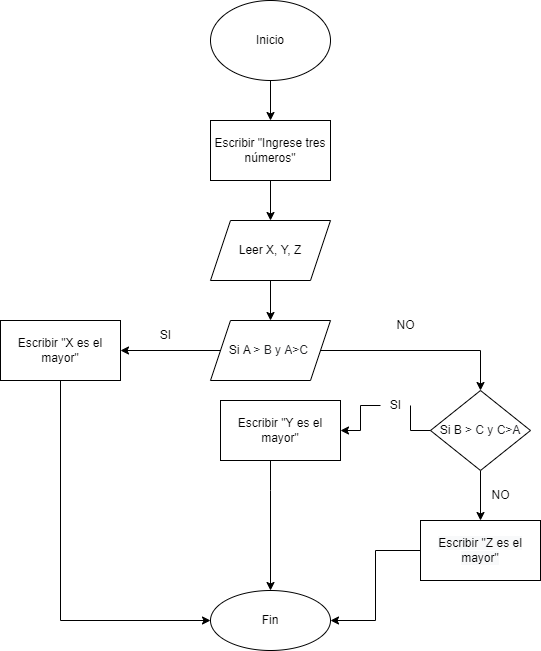

The diagram above was exported from draw.io. Its source (the exported page's mxGraphModel, read from the mxfile embedded in the PNG):
<mxGraphModel dx="1278" dy="539" grid="1" gridSize="10" guides="1" tooltips="1" connect="1" arrows="1" fold="1" page="1" pageScale="1" pageWidth="850" pageHeight="1100" math="0" shadow="0">
  <root>
    <mxCell id="0" />
    <mxCell id="1" parent="0" />
    <mxCell id="Fi_EtvjA73-lfrR_kXb2-27" value="" style="edgeStyle=orthogonalEdgeStyle;rounded=0;orthogonalLoop=1;jettySize=auto;html=1;" edge="1" parent="1" source="wQhZm0pvnJQroY6_i9Gl-1" target="Fi_EtvjA73-lfrR_kXb2-26">
      <mxGeometry relative="1" as="geometry" />
    </mxCell>
    <mxCell id="wQhZm0pvnJQroY6_i9Gl-1" value="Inicio" style="ellipse;whiteSpace=wrap;html=1;" parent="1" vertex="1">
      <mxGeometry x="380" y="450" width="120" height="80" as="geometry" />
    </mxCell>
    <mxCell id="Fi_EtvjA73-lfrR_kXb2-29" value="" style="edgeStyle=orthogonalEdgeStyle;rounded=0;orthogonalLoop=1;jettySize=auto;html=1;" edge="1" parent="1" source="Fi_EtvjA73-lfrR_kXb2-26" target="Fi_EtvjA73-lfrR_kXb2-28">
      <mxGeometry relative="1" as="geometry" />
    </mxCell>
    <mxCell id="Fi_EtvjA73-lfrR_kXb2-26" value="Escribir &quot;Ingrese tres números&quot;" style="whiteSpace=wrap;html=1;" vertex="1" parent="1">
      <mxGeometry x="380" y="570" width="120" height="60" as="geometry" />
    </mxCell>
    <mxCell id="Fi_EtvjA73-lfrR_kXb2-33" value="" style="edgeStyle=orthogonalEdgeStyle;rounded=0;orthogonalLoop=1;jettySize=auto;html=1;" edge="1" parent="1" source="Fi_EtvjA73-lfrR_kXb2-28" target="Fi_EtvjA73-lfrR_kXb2-32">
      <mxGeometry relative="1" as="geometry" />
    </mxCell>
    <mxCell id="Fi_EtvjA73-lfrR_kXb2-28" value="Leer X, Y, Z" style="shape=parallelogram;perimeter=parallelogramPerimeter;whiteSpace=wrap;html=1;fixedSize=1;" vertex="1" parent="1">
      <mxGeometry x="380" y="670" width="120" height="60" as="geometry" />
    </mxCell>
    <mxCell id="Fi_EtvjA73-lfrR_kXb2-35" value="" style="edgeStyle=orthogonalEdgeStyle;rounded=0;orthogonalLoop=1;jettySize=auto;html=1;fontSize=12;" edge="1" parent="1" source="Fi_EtvjA73-lfrR_kXb2-32" target="Fi_EtvjA73-lfrR_kXb2-34">
      <mxGeometry relative="1" as="geometry" />
    </mxCell>
    <mxCell id="Fi_EtvjA73-lfrR_kXb2-38" value="" style="edgeStyle=orthogonalEdgeStyle;rounded=0;orthogonalLoop=1;jettySize=auto;html=1;fontSize=12;" edge="1" parent="1" source="Fi_EtvjA73-lfrR_kXb2-32" target="Fi_EtvjA73-lfrR_kXb2-37">
      <mxGeometry relative="1" as="geometry" />
    </mxCell>
    <mxCell id="Fi_EtvjA73-lfrR_kXb2-32" value="&lt;font style=&quot;font-size: 12px;&quot;&gt;&lt;font style=&quot;&quot;&gt;Si A&amp;nbsp;&lt;span style=&quot;color: rgb(32, 33, 36); font-family: arial, sans-serif; text-align: left; background-color: rgb(255, 255, 255);&quot;&gt;&amp;gt; B y A&lt;/span&gt;&lt;span style=&quot;color: rgb(32, 33, 36); font-family: arial, sans-serif; text-align: left; background-color: rgb(255, 255, 255);&quot;&gt;&amp;gt;C&lt;/span&gt;&lt;/font&gt;&amp;nbsp;&lt;/font&gt;" style="shape=parallelogram;perimeter=parallelogramPerimeter;whiteSpace=wrap;html=1;fixedSize=1;" vertex="1" parent="1">
      <mxGeometry x="380" y="770" width="120" height="60" as="geometry" />
    </mxCell>
    <mxCell id="Fi_EtvjA73-lfrR_kXb2-48" value="" style="edgeStyle=orthogonalEdgeStyle;rounded=0;orthogonalLoop=1;jettySize=auto;html=1;fontSize=12;" edge="1" parent="1" source="Fi_EtvjA73-lfrR_kXb2-34" target="Fi_EtvjA73-lfrR_kXb2-47">
      <mxGeometry relative="1" as="geometry">
        <Array as="points">
          <mxPoint x="230" y="1070" />
        </Array>
      </mxGeometry>
    </mxCell>
    <mxCell id="Fi_EtvjA73-lfrR_kXb2-34" value="Escribir &quot;X es el mayor&quot;" style="whiteSpace=wrap;html=1;" vertex="1" parent="1">
      <mxGeometry x="170" y="770" width="120" height="60" as="geometry" />
    </mxCell>
    <mxCell id="Fi_EtvjA73-lfrR_kXb2-36" value="SI" style="text;html=1;align=center;verticalAlign=middle;resizable=0;points=[];autosize=1;strokeColor=none;fillColor=none;fontSize=12;" vertex="1" parent="1">
      <mxGeometry x="320" y="770" width="30" height="30" as="geometry" />
    </mxCell>
    <mxCell id="Fi_EtvjA73-lfrR_kXb2-41" value="" style="edgeStyle=orthogonalEdgeStyle;rounded=0;orthogonalLoop=1;jettySize=auto;html=1;fontSize=12;startArrow=none;" edge="1" parent="1" source="Fi_EtvjA73-lfrR_kXb2-45" target="Fi_EtvjA73-lfrR_kXb2-40">
      <mxGeometry relative="1" as="geometry" />
    </mxCell>
    <mxCell id="Fi_EtvjA73-lfrR_kXb2-43" value="" style="edgeStyle=orthogonalEdgeStyle;rounded=0;orthogonalLoop=1;jettySize=auto;html=1;fontSize=12;" edge="1" parent="1" source="Fi_EtvjA73-lfrR_kXb2-37" target="Fi_EtvjA73-lfrR_kXb2-42">
      <mxGeometry relative="1" as="geometry" />
    </mxCell>
    <mxCell id="Fi_EtvjA73-lfrR_kXb2-37" value="Si B&amp;nbsp;&lt;span style=&quot;color: rgb(32, 33, 36); font-family: arial, sans-serif; text-align: left; background-color: rgb(255, 255, 255);&quot;&gt;&amp;gt; C y C&lt;/span&gt;&lt;span style=&quot;color: rgb(32, 33, 36); font-family: arial, sans-serif; text-align: left; background-color: rgb(255, 255, 255);&quot;&gt;&amp;gt;A&lt;/span&gt;" style="rhombus;whiteSpace=wrap;html=1;" vertex="1" parent="1">
      <mxGeometry x="600" y="840" width="100" height="80" as="geometry" />
    </mxCell>
    <mxCell id="Fi_EtvjA73-lfrR_kXb2-39" value="NO" style="text;html=1;align=center;verticalAlign=middle;resizable=0;points=[];autosize=1;strokeColor=none;fillColor=none;fontSize=12;" vertex="1" parent="1">
      <mxGeometry x="555" y="760" width="40" height="30" as="geometry" />
    </mxCell>
    <mxCell id="Fi_EtvjA73-lfrR_kXb2-50" value="" style="edgeStyle=orthogonalEdgeStyle;rounded=0;orthogonalLoop=1;jettySize=auto;html=1;fontSize=12;entryX=0.5;entryY=0;entryDx=0;entryDy=0;" edge="1" parent="1" source="Fi_EtvjA73-lfrR_kXb2-40" target="Fi_EtvjA73-lfrR_kXb2-47">
      <mxGeometry relative="1" as="geometry">
        <mxPoint x="450" y="990" as="targetPoint" />
        <Array as="points">
          <mxPoint x="440" y="940" />
          <mxPoint x="440" y="940" />
        </Array>
      </mxGeometry>
    </mxCell>
    <mxCell id="Fi_EtvjA73-lfrR_kXb2-40" value="Escribir &quot;Y es el mayor&quot;" style="whiteSpace=wrap;html=1;" vertex="1" parent="1">
      <mxGeometry x="390" y="850" width="120" height="60" as="geometry" />
    </mxCell>
    <mxCell id="Fi_EtvjA73-lfrR_kXb2-52" value="" style="edgeStyle=orthogonalEdgeStyle;rounded=0;orthogonalLoop=1;jettySize=auto;html=1;fontSize=12;entryX=1;entryY=0.5;entryDx=0;entryDy=0;" edge="1" parent="1" source="Fi_EtvjA73-lfrR_kXb2-42" target="Fi_EtvjA73-lfrR_kXb2-47">
      <mxGeometry relative="1" as="geometry">
        <mxPoint x="650" y="1110" as="targetPoint" />
      </mxGeometry>
    </mxCell>
    <mxCell id="Fi_EtvjA73-lfrR_kXb2-42" value="&lt;span style=&quot;color: rgb(0, 0, 0); font-family: Helvetica; font-size: 12px; font-style: normal; font-variant-ligatures: normal; font-variant-caps: normal; font-weight: 400; letter-spacing: normal; orphans: 2; text-align: center; text-indent: 0px; text-transform: none; widows: 2; word-spacing: 0px; -webkit-text-stroke-width: 0px; background-color: rgb(248, 249, 250); text-decoration-thickness: initial; text-decoration-style: initial; text-decoration-color: initial; float: none; display: inline !important;&quot;&gt;Escribir &quot;Z es el mayor&quot;&lt;/span&gt;" style="whiteSpace=wrap;html=1;" vertex="1" parent="1">
      <mxGeometry x="590" y="970" width="120" height="60" as="geometry" />
    </mxCell>
    <mxCell id="Fi_EtvjA73-lfrR_kXb2-44" value="NO" style="text;html=1;align=center;verticalAlign=middle;resizable=0;points=[];autosize=1;strokeColor=none;fillColor=none;fontSize=12;" vertex="1" parent="1">
      <mxGeometry x="650" y="930" width="40" height="30" as="geometry" />
    </mxCell>
    <mxCell id="Fi_EtvjA73-lfrR_kXb2-45" value="SI" style="text;html=1;align=center;verticalAlign=middle;resizable=0;points=[];autosize=1;strokeColor=none;fillColor=none;fontSize=12;" vertex="1" parent="1">
      <mxGeometry x="550" y="840" width="30" height="30" as="geometry" />
    </mxCell>
    <mxCell id="Fi_EtvjA73-lfrR_kXb2-46" value="" style="edgeStyle=orthogonalEdgeStyle;rounded=0;orthogonalLoop=1;jettySize=auto;html=1;fontSize=12;endArrow=none;" edge="1" parent="1" source="Fi_EtvjA73-lfrR_kXb2-37" target="Fi_EtvjA73-lfrR_kXb2-45">
      <mxGeometry relative="1" as="geometry">
        <mxPoint x="600" y="880" as="sourcePoint" />
        <mxPoint x="510" y="880" as="targetPoint" />
      </mxGeometry>
    </mxCell>
    <mxCell id="Fi_EtvjA73-lfrR_kXb2-47" value="Fin" style="ellipse;whiteSpace=wrap;html=1;" vertex="1" parent="1">
      <mxGeometry x="380" y="1040" width="120" height="60" as="geometry" />
    </mxCell>
  </root>
</mxGraphModel>